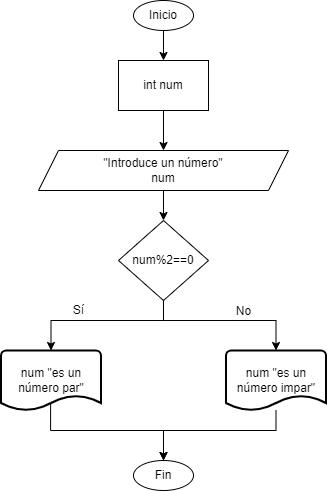

The diagram above was exported from draw.io. Its source (the exported page's mxGraphModel, read from the mxfile embedded in the PNG):
<mxGraphModel dx="1863" dy="1775" grid="1" gridSize="10" guides="1" tooltips="1" connect="1" arrows="1" fold="1" page="1" pageScale="1" pageWidth="827" pageHeight="1169" math="0" shadow="0">
  <root>
    <mxCell id="0" />
    <mxCell id="1" parent="0" />
    <mxCell id="C3O1FIZbU0f5onjCGSGS-5" style="edgeStyle=orthogonalEdgeStyle;rounded=0;orthogonalLoop=1;jettySize=auto;html=1;exitX=0.5;exitY=1;exitDx=0;exitDy=0;entryX=0.5;entryY=0;entryDx=0;entryDy=0;" parent="1" source="QxJhpO1si7tmWSQ2UpjD-4" target="C3O1FIZbU0f5onjCGSGS-2" edge="1">
      <mxGeometry relative="1" as="geometry" />
    </mxCell>
    <mxCell id="QxJhpO1si7tmWSQ2UpjD-4" value="Inicio" style="ellipse;whiteSpace=wrap;html=1;" parent="1" vertex="1">
      <mxGeometry x="-620" y="-1110" width="60" height="30" as="geometry" />
    </mxCell>
    <mxCell id="C3O1FIZbU0f5onjCGSGS-6" style="edgeStyle=orthogonalEdgeStyle;rounded=0;orthogonalLoop=1;jettySize=auto;html=1;exitX=0.5;exitY=1;exitDx=0;exitDy=0;entryX=0.5;entryY=0;entryDx=0;entryDy=0;" parent="1" source="C3O1FIZbU0f5onjCGSGS-2" target="C3O1FIZbU0f5onjCGSGS-3" edge="1">
      <mxGeometry relative="1" as="geometry" />
    </mxCell>
    <mxCell id="C3O1FIZbU0f5onjCGSGS-2" value="int num" style="rounded=0;whiteSpace=wrap;html=1;" parent="1" vertex="1">
      <mxGeometry x="-635" y="-1050" width="90" height="50" as="geometry" />
    </mxCell>
    <mxCell id="FRmriHlgZClmvSsh59MK-2" value="" style="edgeStyle=orthogonalEdgeStyle;rounded=0;orthogonalLoop=1;jettySize=auto;html=1;" edge="1" parent="1" source="C3O1FIZbU0f5onjCGSGS-3" target="FRmriHlgZClmvSsh59MK-1">
      <mxGeometry relative="1" as="geometry" />
    </mxCell>
    <mxCell id="C3O1FIZbU0f5onjCGSGS-3" value="&quot;Introduce un número&quot;&lt;br&gt;num" style="shape=parallelogram;perimeter=parallelogramPerimeter;whiteSpace=wrap;html=1;fixedSize=1;" parent="1" vertex="1">
      <mxGeometry x="-715" y="-960" width="250" height="40" as="geometry" />
    </mxCell>
    <mxCell id="mSyQX8FAB9TJ-87_1iRh-2" value="" style="edgeStyle=orthogonalEdgeStyle;rounded=0;orthogonalLoop=1;jettySize=auto;html=1;exitX=0.496;exitY=0.85;exitDx=0;exitDy=0;exitPerimeter=0;" parent="1" source="C3O1FIZbU0f5onjCGSGS-4" target="mSyQX8FAB9TJ-87_1iRh-1" edge="1">
      <mxGeometry relative="1" as="geometry">
        <Array as="points">
          <mxPoint x="-703" y="-680" />
          <mxPoint x="-590" y="-680" />
        </Array>
      </mxGeometry>
    </mxCell>
    <mxCell id="C3O1FIZbU0f5onjCGSGS-4" value="num &quot;es un número par&quot;" style="strokeWidth=2;html=1;shape=mxgraph.flowchart.document2;whiteSpace=wrap;size=0.25;" parent="1" vertex="1">
      <mxGeometry x="-752.5" y="-760" width="100" height="60" as="geometry" />
    </mxCell>
    <mxCell id="mSyQX8FAB9TJ-87_1iRh-1" value="Fin" style="ellipse;whiteSpace=wrap;html=1;" parent="1" vertex="1">
      <mxGeometry x="-620" y="-650" width="60" height="30" as="geometry" />
    </mxCell>
    <mxCell id="FRmriHlgZClmvSsh59MK-1" value="num%2==0" style="rhombus;whiteSpace=wrap;html=1;" vertex="1" parent="1">
      <mxGeometry x="-635" y="-890" width="90" height="80" as="geometry" />
    </mxCell>
    <mxCell id="FRmriHlgZClmvSsh59MK-4" style="edgeStyle=orthogonalEdgeStyle;rounded=0;orthogonalLoop=1;jettySize=auto;html=1;entryX=0.5;entryY=0;entryDx=0;entryDy=0;" edge="1" parent="1" source="FRmriHlgZClmvSsh59MK-3" target="mSyQX8FAB9TJ-87_1iRh-1">
      <mxGeometry relative="1" as="geometry">
        <Array as="points">
          <mxPoint x="-477" y="-680" />
          <mxPoint x="-590" y="-680" />
        </Array>
      </mxGeometry>
    </mxCell>
    <mxCell id="FRmriHlgZClmvSsh59MK-3" value="num &quot;es un número impar&quot;" style="strokeWidth=2;html=1;shape=mxgraph.flowchart.document2;whiteSpace=wrap;size=0.25;" vertex="1" parent="1">
      <mxGeometry x="-527.5" y="-760" width="100" height="60" as="geometry" />
    </mxCell>
    <mxCell id="FRmriHlgZClmvSsh59MK-5" style="edgeStyle=orthogonalEdgeStyle;rounded=0;orthogonalLoop=1;jettySize=auto;html=1;entryX=0.5;entryY=0;entryDx=0;entryDy=0;entryPerimeter=0;" edge="1" parent="1" source="FRmriHlgZClmvSsh59MK-1" target="C3O1FIZbU0f5onjCGSGS-4">
      <mxGeometry relative="1" as="geometry">
        <Array as="points">
          <mxPoint x="-590" y="-790" />
          <mxPoint x="-702" y="-790" />
        </Array>
      </mxGeometry>
    </mxCell>
    <mxCell id="FRmriHlgZClmvSsh59MK-6" style="edgeStyle=orthogonalEdgeStyle;rounded=0;orthogonalLoop=1;jettySize=auto;html=1;entryX=0.5;entryY=0;entryDx=0;entryDy=0;entryPerimeter=0;" edge="1" parent="1" source="FRmriHlgZClmvSsh59MK-1" target="FRmriHlgZClmvSsh59MK-3">
      <mxGeometry relative="1" as="geometry">
        <Array as="points">
          <mxPoint x="-590" y="-790" />
          <mxPoint x="-477" y="-790" />
        </Array>
      </mxGeometry>
    </mxCell>
    <mxCell id="FRmriHlgZClmvSsh59MK-7" value="Sí" style="text;html=1;align=center;verticalAlign=middle;resizable=0;points=[];autosize=1;strokeColor=none;fillColor=none;" vertex="1" parent="1">
      <mxGeometry x="-690" y="-815" width="30" height="30" as="geometry" />
    </mxCell>
    <mxCell id="FRmriHlgZClmvSsh59MK-8" value="No" style="text;html=1;align=center;verticalAlign=middle;resizable=0;points=[];autosize=1;strokeColor=none;fillColor=none;" vertex="1" parent="1">
      <mxGeometry x="-530" y="-814" width="40" height="30" as="geometry" />
    </mxCell>
  </root>
</mxGraphModel>